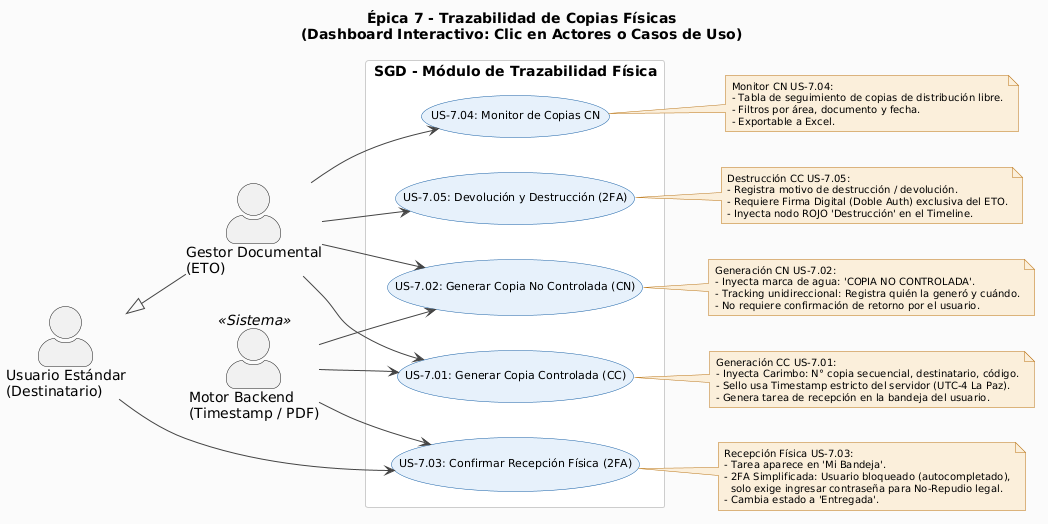

The diagram above was rendered by PlantUML. Its source (embedded in the PNG):
@startuml
left to right direction
skinparam actorStyle awesome
skinparam backgroundColor #FAFAFA

skinparam usecase {
  BackgroundColor #E6F1FB
  BorderColor #185FA5
  FontSize 11
  ArrowColor #444444
}
skinparam note {
  BackgroundColor #FAEEDA
  BorderColor #BA7517
  FontSize 10
}
skinparam rectangle {
  BackgroundColor #FFFFFF
  BorderColor #CCCCCC
}

title Épica 7 - Trazabilidad de Copias Físicas\n(Dashboard Interactivo: Clic en Actores o Casos de Uso)

' ===== ACTORES =====
actor "Usuario Estándar\n(Destinatario)" as USR
actor "Gestor Documental\n(ETO)" as ETO
actor "Motor Backend\n(Timestamp / PDF)" as MOTOR <<Sistema>>

' Herencia de Permisos: ETO también puede ser destinatario de una copia
USR <|-- ETO

' ===== MÓDULO =====
rectangle "SGD - Módulo de Trazabilidad Física" {
  
  usecase "US-7.01: Generar Copia Controlada (CC)" as UC701
  usecase "US-7.02: Generar Copia No Controlada (CN)" as UC702
  usecase "US-7.03: Confirmar Recepción Física (2FA)" as UC703
  usecase "US-7.04: Monitor de Copias CN" as UC704
  usecase "US-7.05: Devolución y Destrucción (2FA)" as UC705

}

' ===== ASOCIACIONES (Compatibles con el script) =====
USR --> UC703

' Permisos exclusivos de ETO
ETO --> UC701
ETO --> UC702
ETO --> UC704
ETO --> UC705

' Intervenciones del Motor Backend
MOTOR --> UC701
MOTOR --> UC702
MOTOR --> UC703

' ===== NOTAS CONECTADAS EXPLÍCITAMENTE (Para Interactividad JS) =====

note "Generación CC US-7.01:\n- Inyecta Carimbo: N° copia secuencial, destinatario, código.\n- Sello usa Timestamp estricto del servidor (UTC-4 La Paz).\n- Genera tarea de recepción en la bandeja del usuario." as N701
UC701 .. N701

note "Generación CN US-7.02:\n- Inyecta marca de agua: 'COPIA NO CONTROLADA'.\n- Tracking unidireccional: Registra quién la generó y cuándo.\n- No requiere confirmación de retorno por el usuario." as N702
UC702 .. N702

note "Recepción Física US-7.03:\n- Tarea aparece en 'Mi Bandeja'.\n- 2FA Simplificada: Usuario bloqueado (autocompletado),\n  solo exige ingresar contraseña para No-Repudio legal.\n- Cambia estado a 'Entregada'." as N703
UC703 .. N703

note "Monitor CN US-7.04:\n- Tabla de seguimiento de copias de distribución libre.\n- Filtros por área, documento y fecha.\n- Exportable a Excel." as N704
UC704 .. N704

note "Destrucción CC US-7.05:\n- Registra motivo de destrucción / devolución.\n- Requiere Firma Digital (Doble Auth) exclusiva del ETO.\n- Inyecta nodo ROJO 'Destrucción' en el Timeline." as N705
UC705 .. N705
@enduml